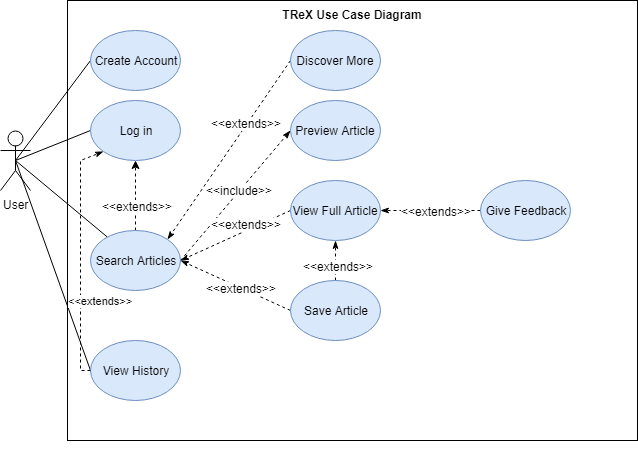

The diagram above was exported from draw.io. Its source (the exported page's mxGraphModel, read from the mxfile embedded in the PNG):
<mxGraphModel dx="1394" dy="796" grid="1" gridSize="10" guides="1" tooltips="1" connect="1" arrows="1" fold="1" page="1" pageScale="1" pageWidth="827" pageHeight="1169" math="0" shadow="0">
  <root>
    <mxCell id="0" />
    <mxCell id="1" parent="0" />
    <mxCell id="_k9vIuLyfGyNQIr4d7mP-2" value="TReX Use Case Diagram" style="rounded=0;html=1;whiteSpace=wrap;verticalAlign=top;fontStyle=1" parent="1" vertex="1">
      <mxGeometry x="257" y="270" width="570" height="440" as="geometry" />
    </mxCell>
    <mxCell id="_k9vIuLyfGyNQIr4d7mP-18" style="rounded=0;orthogonalLoop=1;jettySize=auto;html=1;exitX=0.5;exitY=0.5;exitDx=0;exitDy=0;exitPerimeter=0;entryX=0;entryY=0.5;entryDx=0;entryDy=0;endArrow=none;endFill=0;" parent="1" source="_k9vIuLyfGyNQIr4d7mP-3" target="_k9vIuLyfGyNQIr4d7mP-8" edge="1">
      <mxGeometry relative="1" as="geometry" />
    </mxCell>
    <mxCell id="_k9vIuLyfGyNQIr4d7mP-19" style="rounded=0;orthogonalLoop=1;jettySize=auto;html=1;exitX=0.5;exitY=0.5;exitDx=0;exitDy=0;exitPerimeter=0;entryX=0;entryY=0.5;entryDx=0;entryDy=0;endArrow=none;endFill=0;" parent="1" source="_k9vIuLyfGyNQIr4d7mP-3" target="_k9vIuLyfGyNQIr4d7mP-10" edge="1">
      <mxGeometry relative="1" as="geometry" />
    </mxCell>
    <mxCell id="_k9vIuLyfGyNQIr4d7mP-21" style="edgeStyle=none;rounded=0;orthogonalLoop=1;jettySize=auto;html=1;exitX=0.5;exitY=0.5;exitDx=0;exitDy=0;exitPerimeter=0;endFill=0;endArrow=none;" parent="1" source="_k9vIuLyfGyNQIr4d7mP-3" target="_k9vIuLyfGyNQIr4d7mP-11" edge="1">
      <mxGeometry relative="1" as="geometry" />
    </mxCell>
    <mxCell id="_k9vIuLyfGyNQIr4d7mP-23" style="edgeStyle=none;rounded=0;orthogonalLoop=1;jettySize=auto;html=1;exitX=0.5;exitY=0.5;exitDx=0;exitDy=0;exitPerimeter=0;entryX=0;entryY=0.5;entryDx=0;entryDy=0;endFill=0;endArrow=none;" parent="1" source="_k9vIuLyfGyNQIr4d7mP-3" target="_k9vIuLyfGyNQIr4d7mP-13" edge="1">
      <mxGeometry relative="1" as="geometry" />
    </mxCell>
    <mxCell id="_k9vIuLyfGyNQIr4d7mP-3" value="User&lt;br&gt;" style="shape=umlActor;verticalLabelPosition=bottom;labelBackgroundColor=#ffffff;verticalAlign=top;html=1;outlineConnect=0;" parent="1" vertex="1">
      <mxGeometry x="190" y="400" width="30" height="60" as="geometry" />
    </mxCell>
    <mxCell id="_k9vIuLyfGyNQIr4d7mP-8" value="Create Account&lt;br&gt;" style="ellipse;whiteSpace=wrap;html=1;fillColor=#dae8fc;strokeColor=#6c8ebf;" parent="1" vertex="1">
      <mxGeometry x="280" y="300" width="90" height="60" as="geometry" />
    </mxCell>
    <mxCell id="_k9vIuLyfGyNQIr4d7mP-10" value="Log in&lt;br&gt;" style="ellipse;whiteSpace=wrap;html=1;fillColor=#dae8fc;strokeColor=#6c8ebf;" parent="1" vertex="1">
      <mxGeometry x="280" y="370" width="90" height="60" as="geometry" />
    </mxCell>
    <mxCell id="_k9vIuLyfGyNQIr4d7mP-27" style="edgeStyle=none;rounded=0;orthogonalLoop=1;jettySize=auto;html=1;exitX=1;exitY=0.5;exitDx=0;exitDy=0;entryX=0;entryY=0.5;entryDx=0;entryDy=0;endArrow=classicThin;endFill=1;dashed=1;" parent="1" source="_k9vIuLyfGyNQIr4d7mP-11" target="_k9vIuLyfGyNQIr4d7mP-15" edge="1">
      <mxGeometry relative="1" as="geometry">
        <Array as="points" />
      </mxGeometry>
    </mxCell>
    <mxCell id="_k9vIuLyfGyNQIr4d7mP-28" value="&amp;lt;&amp;lt;include&amp;gt;&amp;gt;&lt;br&gt;" style="text;html=1;resizable=0;points=[];align=center;verticalAlign=middle;labelBackgroundColor=#ffffff;" parent="_k9vIuLyfGyNQIr4d7mP-27" vertex="1" connectable="0">
      <mxGeometry x="0.0741" y="1" relative="1" as="geometry">
        <mxPoint as="offset" />
      </mxGeometry>
    </mxCell>
    <mxCell id="UTFOzfJpLme3KGlwwUW3-1" style="edgeStyle=orthogonalEdgeStyle;rounded=0;orthogonalLoop=1;jettySize=auto;html=1;exitX=0.5;exitY=0;exitDx=0;exitDy=0;entryX=0.5;entryY=1;entryDx=0;entryDy=0;dashed=1;" parent="1" source="_k9vIuLyfGyNQIr4d7mP-11" target="_k9vIuLyfGyNQIr4d7mP-10" edge="1">
      <mxGeometry relative="1" as="geometry">
        <Array as="points">
          <mxPoint x="325" y="460" />
          <mxPoint x="325" y="460" />
        </Array>
      </mxGeometry>
    </mxCell>
    <mxCell id="UTFOzfJpLme3KGlwwUW3-2" value="&amp;lt;&amp;lt;extends&amp;gt;&amp;gt;" style="text;html=1;resizable=0;points=[];align=center;verticalAlign=middle;labelBackgroundColor=#ffffff;" parent="UTFOzfJpLme3KGlwwUW3-1" vertex="1" connectable="0">
      <mxGeometry x="0.1429" y="-15" relative="1" as="geometry">
        <mxPoint x="-14" y="15" as="offset" />
      </mxGeometry>
    </mxCell>
    <mxCell id="_k9vIuLyfGyNQIr4d7mP-11" value="Search Articles&lt;br&gt;" style="ellipse;whiteSpace=wrap;html=1;fillColor=#dae8fc;strokeColor=#6c8ebf;" parent="1" vertex="1">
      <mxGeometry x="280" y="500" width="90" height="60" as="geometry" />
    </mxCell>
    <mxCell id="_k9vIuLyfGyNQIr4d7mP-13" value="View History&lt;br&gt;" style="ellipse;whiteSpace=wrap;html=1;fillColor=#dae8fc;strokeColor=#6c8ebf;" parent="1" vertex="1">
      <mxGeometry x="280" y="610" width="90" height="60" as="geometry" />
    </mxCell>
    <mxCell id="_k9vIuLyfGyNQIr4d7mP-35" style="edgeStyle=none;rounded=0;orthogonalLoop=1;jettySize=auto;html=1;exitX=0;exitY=0.5;exitDx=0;exitDy=0;entryX=1;entryY=0.5;entryDx=0;entryDy=0;dashed=1;endArrow=classicThin;endFill=1;" parent="1" source="_k9vIuLyfGyNQIr4d7mP-14" target="_k9vIuLyfGyNQIr4d7mP-17" edge="1">
      <mxGeometry relative="1" as="geometry" />
    </mxCell>
    <mxCell id="_k9vIuLyfGyNQIr4d7mP-36" value="&amp;lt;&amp;lt;extends&amp;gt;&amp;gt;&lt;br&gt;" style="text;html=1;resizable=0;points=[];align=center;verticalAlign=middle;labelBackgroundColor=#ffffff;" parent="_k9vIuLyfGyNQIr4d7mP-35" vertex="1" connectable="0">
      <mxGeometry x="0.1013" y="2" relative="1" as="geometry">
        <mxPoint x="10.5" y="-2" as="offset" />
      </mxGeometry>
    </mxCell>
    <mxCell id="_k9vIuLyfGyNQIr4d7mP-14" value="Give Feedback&lt;br&gt;" style="ellipse;whiteSpace=wrap;html=1;fillColor=#dae8fc;strokeColor=#6c8ebf;" parent="1" vertex="1">
      <mxGeometry x="670" y="450" width="90" height="60" as="geometry" />
    </mxCell>
    <mxCell id="_k9vIuLyfGyNQIr4d7mP-15" value="Preview Article&lt;br&gt;" style="ellipse;whiteSpace=wrap;html=1;fillColor=#dae8fc;strokeColor=#6c8ebf;" parent="1" vertex="1">
      <mxGeometry x="480" y="370" width="90" height="60" as="geometry" />
    </mxCell>
    <mxCell id="_k9vIuLyfGyNQIr4d7mP-31" style="edgeStyle=none;rounded=0;orthogonalLoop=1;jettySize=auto;html=1;exitX=0;exitY=0.5;exitDx=0;exitDy=0;entryX=1;entryY=0.5;entryDx=0;entryDy=0;dashed=1;endArrow=classicThin;endFill=1;" parent="1" source="_k9vIuLyfGyNQIr4d7mP-16" target="_k9vIuLyfGyNQIr4d7mP-11" edge="1">
      <mxGeometry relative="1" as="geometry" />
    </mxCell>
    <mxCell id="_k9vIuLyfGyNQIr4d7mP-32" value="&amp;lt;&amp;lt;extends&amp;gt;&amp;gt;" style="text;html=1;resizable=0;points=[];align=center;verticalAlign=middle;labelBackgroundColor=#ffffff;" parent="_k9vIuLyfGyNQIr4d7mP-31" vertex="1" connectable="0">
      <mxGeometry x="-0.1029" relative="1" as="geometry">
        <mxPoint as="offset" />
      </mxGeometry>
    </mxCell>
    <mxCell id="_k9vIuLyfGyNQIr4d7mP-33" style="edgeStyle=none;rounded=0;orthogonalLoop=1;jettySize=auto;html=1;exitX=0.5;exitY=0;exitDx=0;exitDy=0;entryX=0.5;entryY=1;entryDx=0;entryDy=0;dashed=1;endArrow=classicThin;endFill=1;" parent="1" source="_k9vIuLyfGyNQIr4d7mP-16" target="_k9vIuLyfGyNQIr4d7mP-17" edge="1">
      <mxGeometry relative="1" as="geometry" />
    </mxCell>
    <mxCell id="_k9vIuLyfGyNQIr4d7mP-34" value="&amp;lt;&amp;lt;extends&amp;gt;&amp;gt;" style="text;html=1;resizable=0;points=[];align=center;verticalAlign=middle;labelBackgroundColor=#ffffff;" parent="_k9vIuLyfGyNQIr4d7mP-33" vertex="1" connectable="0">
      <mxGeometry x="-0.2381" y="-2" relative="1" as="geometry">
        <mxPoint as="offset" />
      </mxGeometry>
    </mxCell>
    <mxCell id="_k9vIuLyfGyNQIr4d7mP-16" value="Save Article&lt;br&gt;" style="ellipse;whiteSpace=wrap;html=1;fillColor=#dae8fc;strokeColor=#6c8ebf;" parent="1" vertex="1">
      <mxGeometry x="480" y="550" width="90" height="60" as="geometry" />
    </mxCell>
    <mxCell id="_k9vIuLyfGyNQIr4d7mP-29" style="edgeStyle=none;rounded=0;orthogonalLoop=1;jettySize=auto;html=1;exitX=0;exitY=0.5;exitDx=0;exitDy=0;entryX=1;entryY=0.5;entryDx=0;entryDy=0;dashed=1;endArrow=classicThin;endFill=1;" parent="1" source="_k9vIuLyfGyNQIr4d7mP-17" target="_k9vIuLyfGyNQIr4d7mP-11" edge="1">
      <mxGeometry relative="1" as="geometry" />
    </mxCell>
    <mxCell id="_k9vIuLyfGyNQIr4d7mP-30" value="&amp;lt;&amp;lt;extends&amp;gt;&amp;gt;&lt;br&gt;" style="text;html=1;resizable=0;points=[];align=center;verticalAlign=middle;labelBackgroundColor=#ffffff;" parent="_k9vIuLyfGyNQIr4d7mP-29" vertex="1" connectable="0">
      <mxGeometry x="-0.4759" y="1" relative="1" as="geometry">
        <mxPoint x="-16" y="-1" as="offset" />
      </mxGeometry>
    </mxCell>
    <mxCell id="_k9vIuLyfGyNQIr4d7mP-17" value="View Full Article&lt;br&gt;" style="ellipse;whiteSpace=wrap;html=1;fillColor=#dae8fc;strokeColor=#6c8ebf;" parent="1" vertex="1">
      <mxGeometry x="480" y="450" width="90" height="60" as="geometry" />
    </mxCell>
    <mxCell id="_k9vIuLyfGyNQIr4d7mP-38" style="edgeStyle=none;rounded=0;orthogonalLoop=1;jettySize=auto;html=1;exitX=0;exitY=0.5;exitDx=0;exitDy=0;dashed=1;endArrow=classicThin;endFill=1;entryX=1;entryY=0;entryDx=0;entryDy=0;" parent="1" source="_k9vIuLyfGyNQIr4d7mP-37" target="_k9vIuLyfGyNQIr4d7mP-11" edge="1">
      <mxGeometry relative="1" as="geometry">
        <mxPoint x="370" y="480.0000000000001" as="targetPoint" />
      </mxGeometry>
    </mxCell>
    <mxCell id="_k9vIuLyfGyNQIr4d7mP-39" value="&amp;lt;&amp;lt;extends&amp;gt;&amp;gt;" style="text;html=1;resizable=0;points=[];align=center;verticalAlign=middle;labelBackgroundColor=#ffffff;" parent="_k9vIuLyfGyNQIr4d7mP-38" vertex="1" connectable="0">
      <mxGeometry x="-0.2953" y="-1" relative="1" as="geometry">
        <mxPoint as="offset" />
      </mxGeometry>
    </mxCell>
    <mxCell id="_k9vIuLyfGyNQIr4d7mP-37" value="Discover More&lt;br&gt;" style="ellipse;whiteSpace=wrap;html=1;fillColor=#dae8fc;strokeColor=#6c8ebf;" parent="1" vertex="1">
      <mxGeometry x="480" y="300" width="90" height="60" as="geometry" />
    </mxCell>
    <mxCell id="iD0C7qkOSpNj5ts_mp1x-1" style="edgeStyle=orthogonalEdgeStyle;rounded=0;orthogonalLoop=1;jettySize=auto;html=1;exitX=0.5;exitY=1;exitDx=0;exitDy=0;" edge="1" parent="1" source="_k9vIuLyfGyNQIr4d7mP-2" target="_k9vIuLyfGyNQIr4d7mP-2">
      <mxGeometry relative="1" as="geometry" />
    </mxCell>
    <mxCell id="iD0C7qkOSpNj5ts_mp1x-5" value="&amp;lt;&amp;lt;extends&amp;gt;&amp;gt;&lt;br&gt;" style="endArrow=classicThin;dashed=1;html=1;entryX=0;entryY=1;entryDx=0;entryDy=0;rounded=0;endFill=1;exitX=0;exitY=0.5;exitDx=0;exitDy=0;" edge="1" parent="1" source="_k9vIuLyfGyNQIr4d7mP-13" target="_k9vIuLyfGyNQIr4d7mP-10">
      <mxGeometry x="-0.3461" y="-20" width="50" height="50" relative="1" as="geometry">
        <mxPoint x="170" y="600" as="sourcePoint" />
        <mxPoint x="240" y="740" as="targetPoint" />
        <Array as="points">
          <mxPoint x="270" y="640" />
          <mxPoint x="270" y="430" />
        </Array>
        <mxPoint as="offset" />
      </mxGeometry>
    </mxCell>
  </root>
</mxGraphModel>